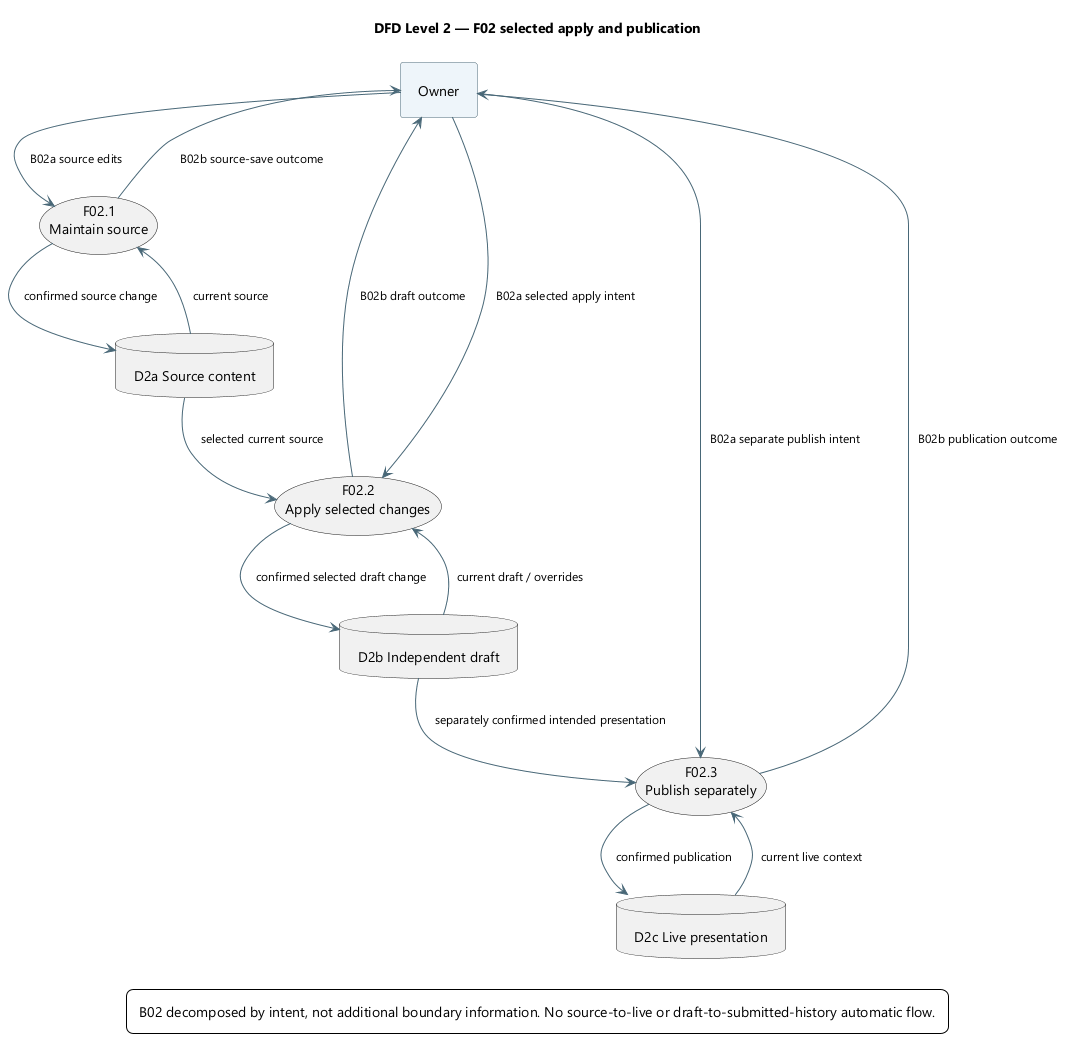

The diagram above was rendered by PlantUML. Its source (embedded in the PNG):
@startuml
skinparam backgroundColor white
skinparam defaultFontName Segoe UI
skinparam defaultFontSize 14
skinparam shadowing false
skinparam ArrowColor #486777
skinparam ArrowFontSize 12
skinparam rectangleBackgroundColor #EEF5FA
skinparam rectangleBorderColor #486777
skinparam packageBackgroundColor #F7FAFC
skinparam packageBorderColor #486777
skinparam componentBackgroundColor #EEF5FA
skinparam noteBackgroundColor #FFF3DA
skinparam noteBorderColor #B59865
skinparam nodesep 35
skinparam ranksep 45
skinparam padding 8
title DFD Level 2 — F02 selected apply and publication
top to bottom direction
rectangle "Owner" as owner
usecase "F02.1\nMaintain source" as source
usecase "F02.2\nApply selected changes" as apply
usecase "F02.3\nPublish separately" as publish
database "D2a Source content" as src
database "D2b Independent draft" as draft
database "D2c Live presentation" as live
owner --> source : B02a source edits
owner --> apply : B02a selected apply intent
owner --> publish : B02a separate publish intent
source --> owner : B02b source-save outcome
apply --> owner : B02b draft outcome
publish --> owner : B02b publication outcome
source --> src : confirmed source change
src --> source : current source
src --> apply : selected current source
draft --> apply : current draft / overrides
apply --> draft : confirmed selected draft change
draft --> publish : separately confirmed intended presentation
live --> publish : current live context
publish --> live : confirmed publication

legend bottom
B02 decomposed by intent, not additional boundary information. No source-to-live or draft-to-submitted-history automatic flow.
endlegend
@enduml